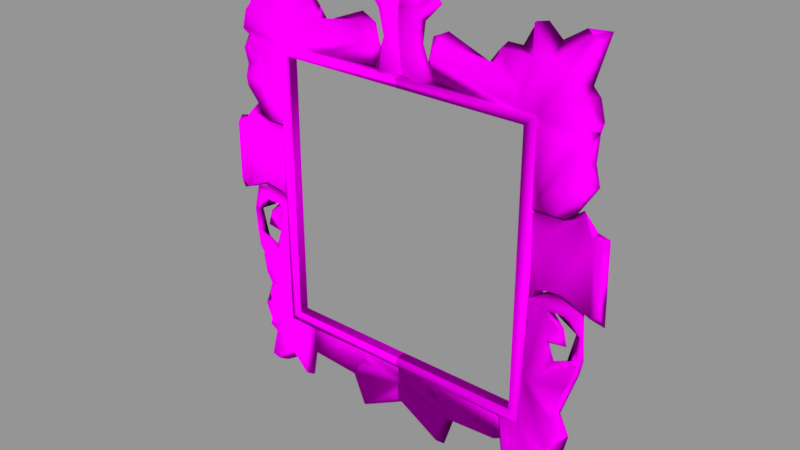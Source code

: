 # Source: OrnateMirrorSquare.blend  (saved by Blender 2.79.0; exported with 4.5.12 LTS)
import bpy
from mathutils import Matrix  # noqa: F401  (used for matrix-valued properties, if any)

bpy.ops.wm.read_factory_settings(use_empty=True)
scene = bpy.context.scene
scene.name = 'Scene'

# ---- collections
col_collection_1 = bpy.data.collections.new('Collection 1'); scene.collection.children.link(col_collection_1)

# ---- images (referenced by path relative to the original .blend; pixels are not part of the script)
import os
ASSET_DIR = os.environ.get("B2B_ASSET_DIR", "")  # directory of the original .blend (textures are referenced by path, not embedded)
HERE = os.path.dirname(os.path.abspath(__file__))  # packed textures are extracted next to this script under _unpacked/

def load_image(name, relpath, width, height, colorspace="sRGB"):
    """Load a texture the original file referenced (path relative to the .blend, or extracted next to this script)."""
    p = next((c for c in (os.path.join(HERE, relpath), os.path.join(ASSET_DIR, relpath)) if relpath and os.path.exists(c)), "")
    if p:
        img = bpy.data.images.load(p, check_existing=True)
        img.name = name
    else:  # same state as the original file: an image datablock whose file is absent (Cycles renders it pink)
        img = bpy.data.images.new(name, width, height)
        img.source = "FILE"
        img.filepath = "//" + (relpath or name)
    img.colorspace_settings.name = colorspace
    return img
img_10305_picture_frame_v1_diffuse_jpg = load_image('10305_picture_frame_V1_Diffuse.jpg', 'OrnateMirror/10305_picture_frame_V1_Diffuse.jpg', 1024, 1024, 'sRGB')
img_normal = load_image('Normal', 'OrnateMirror/Bumplowpoly.png', 1024, 1024, 'Non-Color')

# ---- materials (node trees are filled in below, after node groups)
mat_material = bpy.data.materials.new('Material')
mat_material.alpha_threshold = 0.0
mat_material.roughness = 0.5

# ---- material node trees
mat_material.use_nodes = True; mat_material.node_tree.nodes.clear()
_N = mat_material.node_tree.nodes; _L = mat_material.node_tree.links
n0 = _N.new('ShaderNodeOutputMaterial'); n0.name = 'Material Output'; n0.location = (671, 283)
n1 = _N.new('ShaderNodeTexImage'); n1.name = 'Image Texture.001'; n1.location = (-13, 519)
n1.width = 140
n1.image = img_10305_picture_frame_v1_diffuse_jpg
n2 = _N.new('ShaderNodeBsdfDiffuse'); n2.name = 'Diffuse BSDF'; n2.location = (352, 337)
n3 = _N.new('ShaderNodeTexImage'); n3.name = 'Image Texture'; n3.location = (-255, 225)
n3.width = 140
n3.image = img_normal
n4 = _N.new('ShaderNodeNormalMap'); n4.name = 'Normal Map'; n4.location = (16, 194)
_L.new(n3.outputs[0], n4.inputs[1])
_L.new(n1.outputs[0], n2.inputs[0])
_L.new(n2.outputs[0], n0.inputs[0])
_L.new(n4.outputs[0], n2.inputs[2])
n0.is_active_output = True

# ---- meshes
me_10305_picture_frame_v1_002 = bpy.data.meshes.new('10305_picture_frame_V1.002')
me_10305_picture_frame_v1_002.from_pydata([(0.0, -0.2924, -10.8), (0.0, 0.5169, 10.69), (-10.23, 0.5282, -10.77), (0.0, -0.3293, 10.63), (0.0, -0.3415, 10.23), (-9.756, -0.3382, -10.29), (0.0, -0.2032, -10.08), (0.0, 0.5384, -10.06), (0.0, 0.5371, 9.963), (-9.453, 0.5251, -10.03), (0.0, -0.198, 9.932), (0.0, -0.3297, -10.31), (0.0, 0.5293, -10.79), (-10.24, -0.289, -10.81), (-10.22, 0.5272, 10.66), (-9.452, -0.2055, -10.05), (-9.465, 0.5299, 9.898), (-9.651, -0.2537, 10.07), (-9.445, -0.2076, 9.926), (-10.21, -0.3633, 10.63), (-1.093, -0.1312, 15.28), (-1.186, -0.1008, 13.0), (-1.582, -0.09056, 14.75), (0.0, -0.1033, 14.91), (-2.914, 0.4866, 15.64), (-1.611, -0.1667, 10.46), (-1.032, -0.1861, 16.16), (0.0, -0.08558, 15.01), (-1.658, 0.4992, 14.4), (-1.491, 0.4961, 12.95), (-2.406, 0.4982, 16.31), (-2.22, -0.08224, 15.92), (0.0, -0.05069, 12.6), (-2.468, 0.4801, 10.46), (-1.355, 0.4979, 15.94), (0.0, 0.07911, 11.9), (0.0, 0.3031, 10.42), (-0.9185, 0.3863, 10.48), (-0.9481, 0.5061, 16.77), (0.0, 0.2387, 16.84), (0.0, 0.5197, 13.84), (0.0, 0.5196, 16.46), (0.0, 0.5214, 14.82), (0.0, 0.5068, 10.47), (0.0, 0.5203, 11.39), (0.0, 0.5196, 12.51), (0.0, 0.5191, 16.48), (-11.52, 0.0153, 3.075), (-13.54, -0.1865, 5.098), (-12.13, 0.2142, 4.408), (-14.44, -0.02013, 4.077), (-10.19, 0.1188, 4.343), (-12.56, 0.003062, -0.2475), (-15.2, -0.02684, -0.6613), (-10.12, 0.4613, -1.828), (-15.49, 0.5078, -1.726), (-10.95, -0.04969, -0.5035), (-14.63, 0.1586, -1.265), (-15.11, -0.09187, 3.796), (-10.15, 0.519, 4.557), (-12.4, 0.5151, 4.612), (-13.5, 0.4993, 5.475), (-11.22, 0.5043, -0.702), (-15.33, 0.5067, 4.143), (-14.5, 0.5222, 4.334), (-13.14, 0.4841, -0.8326), (-12.32, -0.009049, -15.5), (-10.21, -0.4455, -13.79), (-9.223, -0.0949, -15.5), (-10.16, -0.06397, -10.88), (-12.52, -0.3601, -11.8), (-12.72, 0.04824, -10.41), (-12.64, -0.3712, -12.28), (-10.29, -0.07454, -7.327), (-11.86, 0.0473, -8.658), (-12.6, -0.2236, -9.506), (-11.13, -0.1657, -7.164), (-12.25, -0.1473, -12.87), (-12.93, -0.06793, -15.27), (-8.857, -0.1983, -11.17), (-11.9, 0.5088, -15.73), (-12.62, 0.5019, -12.82), (-8.197, 0.4672, -11.61), (-7.695, 0.4702, -10.79), (-13.33, 0.504, -12.16), (-13.36, -0.02665, -10.79), (-12.82, 0.1522, -8.901), (-14.03, 0.5191, -5.795), (-13.02, -0.1298, -7.802), (-13.32, 0.1522, -6.875), (-13.88, 0.1989, -5.956), (-13.63, 0.4725, -2.897), (-14.17, 0.1746, -2.915), (-14.01, 0.1369, -4.591), (-13.14, 0.115, -1.764), (-11.39, 0.1575, -1.821), (-10.36, -0.008183, -1.564), (-12.45, 0.1432, -2.825), (-11.73, 0.5125, -4.303), (-13.14, 0.5016, -5.02), (-11.64, 0.2501, -3.975), (-13.04, 0.4287, -4.049), (-14.28, 0.52, -4.587), (-14.03, 0.5092, -1.185), (-13.39, 0.5031, -15.69), (-8.964, 0.5024, -15.84), (-12.94, 0.5147, -9.128), (-10.14, 0.5111, -10.81), (-11.99, 0.5065, -0.4488), (-10.7, 0.4829, -14.97), (-13.67, 0.5216, -10.62), (-12.22, 0.4402, -5.404), (-10.12, 0.4717, -1.331), (-11.8, 0.5432, -1.87), (-12.74, 0.5117, -2.846), (0.0, -0.1758, -13.08), (0.0, -0.1511, -12.34), (0.0, -0.1187, -13.62), (0.0, -0.1449, -13.27), (0.0, 0.05821, -13.83), (0.0, 0.2446, -14.14), (0.0, -0.1061, -12.97), (0.0, 0.005993, -11.99), (0.0, 0.058, -10.99), (0.0, -0.08644, -10.98), (0.0, -0.1239, -11.71), (0.0, 0.4909, -10.81), (-2.899, -0.202, -10.9), (-4.206, -0.1426, -13.33), (-4.486, -0.05466, -11.68), (-0.6224, 0.009183, -12.19), (-8.306, -0.07648, -13.11), (-3.376, 0.009116, -15.79), (-8.92, 0.4708, -13.09), (-8.205, 0.2337, -10.93), (0.0, 0.516, -14.14), (0.0, 0.5896, -14.24), (0.0, 0.5153, -11.48), (-4.947, 0.5088, -12.37), (-3.672, 0.5904, -16.28), (-7.697, 0.5153, -10.83), (0.0, 0.5256, -12.46), (-13.9, -0.06732, 15.52), (-12.16, 0.01446, 13.59), (-13.41, -0.04715, 16.02), (-11.26, -0.3661, 14.24), (-9.85, -0.2934, 14.09), (-10.37, 0.4095, 16.11), (-9.719, -0.08431, 16.0), (-10.18, -0.03936, 10.51), (-13.3, -0.3545, 12.52), (-13.99, -0.03511, 11.02), (-11.95, -0.1693, 9.681), (-12.6, 0.05221, 8.906), (-12.47, -0.2475, 7.372), (-10.21, 0.01826, 4.735), (-13.79, -0.2154, 7.622), (-8.858, -0.08884, 10.82), (-7.202, -0.01056, 10.57), (-13.83, -0.2025, 9.707), (-11.78, 0.1344, 4.672), (-14.33, 0.5092, 16.26), (-12.96, -0.1481, 13.09), (-11.27, 0.5114, 15.19), (-8.512, 0.1438, 11.92), (-13.41, 0.06097, 10.57), (-13.91, 0.1706, 8.4), (-12.79, 0.1557, 6.747), (-14.34, 0.5138, 7.133), (-2.401, 0.487, 10.47), (-2.634, -0.2984, 12.39), (-6.459, 0.4953, 12.9), (-3.238, -0.0682, 13.69), (-3.396, 0.516, 14.1), (-2.277, 0.4763, 13.57), (-7.465, 0.01388, 13.98), (-8.845, 0.1406, 14.03), (-8.71, 0.5004, 14.36), (-7.043, 0.2017, 12.99), (-7.059, 0.5044, 13.74), (-13.99, 0.5028, 8.491), (-13.93, 0.04718, 6.811), (-12.69, 0.5092, 4.546), (-10.14, 0.5146, 4.592), (-12.75, 0.5015, 16.13), (-13.94, 0.5089, 12.43), (-1.858, 0.5121, 11.8), (-7.646, 0.5075, 14.37), (-13.39, 0.5201, 13.0), (-9.511, 0.5119, 15.9), (-14.28, 0.5178, 11.05), (-14.07, 0.5422, 10.39), (-10.13, 0.515, 10.47), (0.0, -0.2032, -10.08), (0.0, 0.5384, -10.06), (0.0, 0.5371, 9.963), (-9.453, 0.5251, -10.03), (0.0, -0.198, 9.932), (-9.452, -0.2055, -10.05), (-9.465, 0.5299, 9.898), (-9.445, -0.2076, 9.926)], [], [(1, 19, 3), (13, 19, 2), (3, 19, 4), (5, 19, 13), (14, 1, 8), (5, 18, 17), (12, 2, 7), (8, 16, 14), (20, 22, 21), (20, 31, 22), (21, 25, 32), (25, 21, 33), (39, 26, 27), (21, 22, 28), (21, 28, 29), (31, 34, 30), (34, 31, 20), (31, 24, 22), (31, 30, 24), (39, 38, 26), (33, 37, 36), (42, 29, 28), (42, 34, 38), (46, 42, 38), (44, 33, 45), (33, 42, 40), (46, 38, 39), (48, 50, 52), (56, 47, 52), (50, 58, 53), (53, 57, 50), (52, 47, 48), (51, 59, 49), (60, 48, 49), (59, 60, 49), (48, 61, 50), (50, 63, 58), (63, 50, 64), (63, 55, 58), (52, 65, 62), (55, 65, 57), (62, 65, 59), (61, 60, 64), (70, 69, 73), (70, 73, 71), (73, 74, 75), (74, 76, 88), (72, 69, 70), (69, 77, 66), (79, 69, 67), (88, 76, 89), (66, 109, 67), (82, 79, 68), (109, 68, 67), (77, 72, 84), (72, 70, 84), (88, 87, 86), (93, 90, 89), (92, 93, 91), (92, 91, 94), (100, 73, 95), (96, 95, 73), (100, 97, 101), (111, 100, 98), (111, 93, 76), (99, 91, 93), (96, 112, 108), (96, 108, 103), (113, 94, 91), (94, 113, 95), (114, 101, 97), (89, 90, 87), (109, 66, 80), (81, 77, 84), (102, 87, 93), (84, 70, 110), (99, 102, 91), (102, 99, 106), (98, 107, 106), (98, 106, 111), (112, 113, 108), (106, 87, 102), (80, 107, 109), (107, 80, 104), (82, 107, 83), (107, 82, 105), (113, 98, 114), (113, 112, 107), (118, 115, 132), (120, 135, 136), (132, 116, 128), (127, 128, 129), (129, 130, 127), (116, 122, 130), (134, 131, 127), (131, 133, 138), (120, 132, 139), (126, 127, 123), (134, 140, 133), (140, 137, 138), (145, 148, 147), (149, 165, 152), (150, 151, 149), (154, 153, 156), (143, 150, 149), (142, 143, 144), (143, 142, 162), (157, 149, 158), (155, 154, 160), (145, 163, 144), (164, 176, 146), (147, 163, 145), (191, 151, 190), (167, 160, 154), (181, 167, 156), (168, 181, 156), (170, 158, 169), (170, 169, 186), (171, 172, 173), (164, 175, 176), (176, 175, 187), (146, 176, 177), (178, 171, 179), (175, 164, 178), (170, 174, 172), (167, 181, 160), (181, 182, 160), (155, 182, 183), (158, 149, 169), (184, 144, 163), (168, 166, 180), (192, 169, 149), (174, 186, 173), (180, 166, 191), (179, 177, 187), (173, 169, 171), (163, 192, 188), (192, 191, 190), (171, 192, 179), (185, 192, 190), (168, 180, 192), (183, 168, 192), (182, 168, 183), (192, 163, 189), (177, 192, 189), (192, 177, 179), (0, 11, 5, 13), (2, 19, 14), (4, 19, 17), (4, 17, 18, 10), (16, 2, 14), (11, 6, 15), (81, 104, 78, 77), (2, 16, 9), (7, 2, 9), (15, 5, 11), (14, 19, 1), (15, 18, 5), (17, 19, 5), (20, 21, 32), (23, 20, 32), (27, 26, 20), (23, 27, 20), (22, 24, 28), (33, 21, 29), (2, 12, 0, 13), (34, 20, 26), (32, 25, 35), (35, 25, 36), (25, 33, 36), (26, 38, 34), (29, 42, 33), (42, 24, 30), (42, 46, 41), (33, 44, 43), (45, 33, 40), (42, 28, 24), (34, 42, 30), (37, 33, 43), (47, 51, 49), (47, 49, 48), (56, 51, 47), (56, 54, 51), (52, 50, 57), (48, 60, 61), (54, 59, 51), (54, 56, 62), (65, 52, 57), (52, 62, 56), (57, 53, 55), (58, 55, 53), (60, 59, 64), (63, 64, 55), (59, 54, 62), (59, 55, 64), (55, 59, 65), (50, 61, 64), (69, 66, 67), (85, 70, 71), (76, 74, 73), (69, 72, 77), (66, 77, 78), (79, 67, 68), (75, 71, 73), (100, 76, 73), (84, 110, 106, 107), (82, 83, 79), (82, 68, 105), (110, 70, 85), (85, 71, 110), (69, 112, 73), (71, 75, 110), (75, 74, 86), (88, 86, 74), (87, 88, 89), (104, 66, 78), (66, 104, 80), (107, 69, 83), (86, 110, 75), (110, 86, 106), (79, 83, 69), (111, 76, 100), (93, 89, 76), (112, 96, 73), (94, 95, 96), (100, 95, 97), (93, 111, 99), (103, 94, 96), (97, 95, 113), (100, 101, 98), (103, 92, 94), (103, 102, 92), (102, 93, 92), (93, 87, 90), (68, 109, 105), (106, 86, 87), (113, 114, 97), (69, 107, 112), (91, 103, 113), (114, 98, 101), (102, 103, 91), (108, 113, 103), (99, 111, 106), (81, 107, 104), (105, 109, 107), (107, 81, 84), (170, 172, 178, 164), (107, 98, 113), (117, 118, 132), (132, 119, 117), (119, 132, 120), (116, 121, 122), (131, 128, 127), (132, 115, 116), (128, 116, 130), (129, 128, 130), (125, 130, 122), (125, 127, 130), (123, 125, 124), (127, 125, 123), (128, 131, 138), (132, 138, 139), (128, 138, 132), (140, 134, 127), (126, 140, 127), (133, 131, 134), (135, 120, 139), (140, 126, 137), (135, 138, 141), (138, 135, 139), (133, 140, 138), (138, 137, 141), (143, 145, 144), (145, 143, 149), (149, 157, 145), (148, 145, 146), (149, 151, 165), (153, 155, 152), (152, 159, 153), (155, 153, 154), (143, 162, 150), (146, 145, 157), (159, 152, 165), (152, 155, 149), (142, 144, 161), (188, 162, 142), (142, 161, 188), (157, 164, 146), (148, 146, 189), (150, 162, 188), (190, 150, 185), (190, 151, 150), (191, 165, 151), (165, 191, 159), (166, 153, 159), (166, 156, 153), (167, 154, 156), (168, 156, 166), (158, 170, 157), (172, 174, 173), (187, 175, 179), (172, 171, 178), (157, 170, 164), (175, 178, 179), (155, 160, 182), (148, 189, 147), (188, 185, 150), (155, 183, 149), (177, 176, 187), (177, 189, 146), (170, 186, 174), (182, 181, 168), (192, 149, 183), (184, 161, 144), (191, 166, 159), (173, 186, 169), (147, 189, 163), (163, 161, 184), (171, 169, 192), (185, 188, 192), (192, 180, 191), (161, 163, 188), (198, 196, 200), (196, 198, 193, 194), (197, 200, 199), (195, 197, 199), (199, 200, 196)])
me_10305_picture_frame_v1_002.polygons.foreach_set('use_smooth', [True] * 327)
_k = set([(120, 139), (144, 163), (166, 191)])
me_10305_picture_frame_v1_002.attributes.new('sharp_edge', 'BOOLEAN', 'EDGE').data.foreach_set('value', [ (min(e.vertices), max(e.vertices)) in _k for e in me_10305_picture_frame_v1_002.edges])
_uv = me_10305_picture_frame_v1_002.uv_layers.new(name='UVMap')
_uv.uv.foreach_set('vector', [0.9859, 0.8398, 0.97, 0.9743, 0.9705, 0.8402, 0.5732, 0.9753, 0.97, 0.9743, 0.5586, 0.9897, 0.9705, 0.8402, 0.97, 0.9743, 0.9573, 0.8413, 0.7195, 0.9609, 0.97, 0.9743, 0.5732, 0.9753, 0.02019, 0.1654, 0.01986, 0.0897, 0.03662, 0.0897, 0.5553, 0.6716, 0.9629, 0.6613, 0.9835, 0.672, 0.2456, 0.0897, 0.2453, 0.1653, 0.2288, 0.0897, 0.03662, 0.0897, 0.03726, 0.1533, 0.02019, 0.1654, 0.8693, 0.5528, 0.835, 0.5883, 0.7601, 0.5861, 0.8693, 0.5528, 0.8864, 0.5987, 0.835, 0.5883, 0.7601, 0.5861, 0.6796, 0.6055, 0.7356, 0.5609, 0.6796, 0.6055, 0.7601, 0.5861, 0.6707, 0.6324, 0.9218, 0.522, 0.8973, 0.5373, 0.857, 0.5346, 0.7601, 0.5861, 0.835, 0.5883, 0.8215, 0.6108, 0.7601, 0.5861, 0.8215, 0.6108, 0.7637, 0.6125, 0.8864, 0.5987, 0.9061, 0.563, 0.9068, 0.606, 0.9061, 0.563, 0.8864, 0.5987, 0.8693, 0.5528, 0.8864, 0.5987, 0.8839, 0.6273, 0.835, 0.5883, 0.8864, 0.5987, 0.9068, 0.606, 0.8839, 0.6273, 0.9218, 0.522, 0.927, 0.535, 0.8973, 0.5373, 0.6707, 0.6324, 0.6603, 0.5901, 0.6602, 0.5774, 0.3542, 0.1499, 0.3772, 0.09032, 0.3841, 0.1333, 0.3542, 0.1499, 0.37, 0.1891, 0.3562, 0.2084, 0.3513, 0.2001, 0.3542, 0.1499, 0.3562, 0.2084, 0.3492, 0.0442, 0.39, 0.02656, 0.3587, 0.04481, 0.39, 0.02656, 0.3542, 0.1499, 0.3534, 0.1172, 0.3513, 0.2001, 0.3562, 0.2084, 0.3482, 0.2129, 0.5205, 0.3406, 0.4984, 0.3738, 0.3668, 0.3157, 0.3674, 0.2739, 0.4598, 0.2951, 0.3668, 0.3157, 0.4984, 0.3738, 0.4855, 0.3948, 0.3646, 0.3988, 0.3646, 0.3988, 0.3484, 0.3833, 0.4984, 0.3738, 0.3668, 0.3157, 0.4598, 0.2951, 0.5205, 0.3406, 0.489, 0.2508, 0.4976, 0.2442, 0.5035, 0.3002, 0.5204, 0.3042, 0.5205, 0.3406, 0.5035, 0.3002, 0.4976, 0.2442, 0.5204, 0.3042, 0.5035, 0.3002, 0.5205, 0.3406, 0.5302, 0.3636, 0.4984, 0.3738, 0.4984, 0.3738, 0.4984, 0.4047, 0.4855, 0.3948, 0.4984, 0.4047, 0.4984, 0.3738, 0.5147, 0.3839, 0.4984, 0.4047, 0.3332, 0.4013, 0.4855, 0.3948, 0.3668, 0.3157, 0.3457, 0.3371, 0.3514, 0.2793, 0.3332, 0.4013, 0.3457, 0.3371, 0.3484, 0.3833, 0.08663, 0.9575, 0.0903, 0.9086, 0.2063, 0.9872, 0.2333, 0.9071, 0.2224, 0.9363, 0.2101, 0.8856, 0.7448, 0.1176, 0.7498, 0.04967, 0.8334, 0.06137, 0.7448, 0.1176, 0.8334, 0.06137, 0.7712, 0.1152, 0.8334, 0.06137, 0.813, 0.09399, 0.7886, 0.1101, 0.813, 0.09399, 0.8478, 0.07408, 0.8305, 0.1159, 0.7304, 0.1207, 0.7498, 0.04967, 0.7448, 0.1176, 0.7498, 0.04967, 0.7132, 0.1236, 0.6622, 0.1213, 0.7198, 0.03652, 0.7498, 0.04967, 0.6844, 0.07274, 0.8305, 0.1159, 0.8478, 0.07408, 0.8505, 0.1246, 0.6622, 0.1213, 0.6562, 0.09301, 0.6844, 0.07274, 0.7067, 0.02269, 0.7198, 0.03652, 0.654, 0.06423, 0.6562, 0.09301, 0.654, 0.06423, 0.6844, 0.07274, 0.7132, 0.1236, 0.7304, 0.1207, 0.7336, 0.1388, 0.7304, 0.1207, 0.7448, 0.1176, 0.7336, 0.1388, 0.8305, 0.1159, 0.8757, 0.1394, 0.8052, 0.1161, 0.8998, 0.1355, 0.8733, 0.1339, 0.8505, 0.1246, 0.9344, 0.1337, 0.8998, 0.1355, 0.93, 0.1184, 0.9344, 0.1337, 0.93, 0.1184, 0.9528, 0.1084, 0.9065, 0.0779, 0.8334, 0.06137, 0.9456, 0.0764, 0.9483, 0.0578, 0.9456, 0.0764, 0.8334, 0.06137, 0.9065, 0.0779, 0.9277, 0.08334, 0.9175, 0.08541, 0.8838, 0.09723, 0.9065, 0.0779, 0.9023, 0.0844, 0.8838, 0.09723, 0.8998, 0.1355, 0.8478, 0.07408, 0.8946, 0.1123, 0.93, 0.1184, 0.8998, 0.1355, 0.9483, 0.0578, 0.9628, 0.04132, 0.9821, 0.08185, 0.9483, 0.0578, 0.9821, 0.08185, 0.9645, 0.124, 0.9447, 0.08277, 0.9528, 0.1084, 0.93, 0.1184, 0.9528, 0.1084, 0.9447, 0.08277, 0.9456, 0.0764, 0.9264, 0.08747, 0.9175, 0.08541, 0.9277, 0.08334, 0.8505, 0.1246, 0.8733, 0.1339, 0.8757, 0.1394, 0.6562, 0.09301, 0.6622, 0.1213, 0.6533, 0.1171, 0.7173, 0.1355, 0.7132, 0.1236, 0.7336, 0.1388, 0.9019, 0.1422, 0.8757, 0.1394, 0.8998, 0.1355, 0.1003, 0.19, 0.1128, 0.1911, 0.1271, 0.1904, 0.2255, 0.218, 0.233, 0.1979, 0.2551, 0.2138, 0.233, 0.1979, 0.2255, 0.218, 0.1504, 0.2041, 0.2307, 0.2462, 0.1137, 0.2582, 0.1504, 0.2041, 0.2307, 0.2462, 0.1504, 0.2041, 0.217, 0.231, 0.2808, 0.2744, 0.2673, 0.2462, 0.2939, 0.2446, 0.1504, 0.2041, 0.2121, 0.1995, 0.233, 0.1979, 0.03166, 0.2074, 0.1137, 0.2582, 0.03713, 0.23, 0.1137, 0.2582, 0.03166, 0.2074, 0.03496, 0.1905, 0.08223, 0.2821, 0.1137, 0.2582, 0.09508, 0.2932, 0.1137, 0.2582, 0.08223, 0.2821, 0.02999, 0.2578, 0.2673, 0.2462, 0.2307, 0.2462, 0.2485, 0.2426, 0.2673, 0.2462, 0.2808, 0.2744, 0.1137, 0.2582, 0.7895, 0.7867, 0.7879, 0.7937, 0.7667, 0.7628, 0.7891, 0.7514, 0.7852, 0.7449, 0.7895, 0.7443, 0.7667, 0.7628, 0.7883, 0.8207, 0.7213, 0.8409, 0.731, 0.9162, 0.7213, 0.8409, 0.7324, 0.8764, 0.7324, 0.8764, 0.7626, 0.8716, 0.731, 0.9162, 0.7883, 0.8207, 0.7871, 0.8812, 0.7626, 0.8716, 0.6725, 0.9255, 0.6654, 0.8806, 0.731, 0.9162, 0.6654, 0.8806, 0.6528, 0.8864, 0.6911, 0.8294, 0.7891, 0.7514, 0.7667, 0.7628, 0.7597, 0.7471, 0.79, 0.9363, 0.731, 0.9162, 0.7877, 0.9222, 0.0241, 0.4291, 0.03129, 0.4266, 0.01696, 0.4609, 0.03129, 0.4266, 0.1191, 0.4341, 0.07558, 0.5225, 0.462, 0.6156, 0.4933, 0.6161, 0.4926, 0.6061, 0.4165, 0.7023, 0.3663, 0.6418, 0.3709, 0.6745, 0.395, 0.6161, 0.3661, 0.6264, 0.4165, 0.7023, 0.3303, 0.7025, 0.3483, 0.6819, 0.319, 0.6827, 0.4299, 0.61, 0.395, 0.6161, 0.4165, 0.7023, 0.4344, 0.5677, 0.4299, 0.61, 0.4462, 0.5667, 0.4299, 0.61, 0.4344, 0.5677, 0.4058, 0.6043, 0.4562, 0.6984, 0.4165, 0.7023, 0.4679, 0.73, 0.3292, 0.756, 0.3303, 0.7025, 0.3086, 0.7428, 0.462, 0.6156, 0.4741, 0.5958, 0.4462, 0.5667, 0.471, 0.6903, 0.4934, 0.6563, 0.477, 0.6379, 0.4926, 0.6061, 0.4741, 0.5958, 0.462, 0.6156, 0.3546, 0.6343, 0.3661, 0.6264, 0.356, 0.6246, 0.316, 0.708, 0.3086, 0.7428, 0.3303, 0.7025, 0.3052, 0.6911, 0.316, 0.708, 0.319, 0.6827, 0.2997, 0.6782, 0.3052, 0.6911, 0.319, 0.6827, 0.5126, 0.747, 0.4679, 0.73, 0.4698, 0.7479, 0.5126, 0.747, 0.4698, 0.7479, 0.5121, 0.7648, 0.5243, 0.7078, 0.5351, 0.731, 0.5469, 0.7298, 0.471, 0.6903, 0.5108, 0.6738, 0.4934, 0.6563, 0.4934, 0.6563, 0.5108, 0.6738, 0.516, 0.664, 0.477, 0.6379, 0.4934, 0.6563, 0.5022, 0.6497, 0.5129, 0.6976, 0.5243, 0.7078, 0.5184, 0.6934, 0.5108, 0.6738, 0.471, 0.6903, 0.5129, 0.6976, 0.5126, 0.747, 0.536, 0.7492, 0.5351, 0.731, 0.316, 0.708, 0.3052, 0.6911, 0.3086, 0.7428, 0.3052, 0.6911, 0.2961, 0.737, 0.3086, 0.7428, 0.3292, 0.756, 0.2961, 0.737, 0.3296, 0.7656, 0.4679, 0.73, 0.4165, 0.7023, 0.4698, 0.7479, 0.4588, 0.5695, 0.4462, 0.5667, 0.4741, 0.5958, 0.2997, 0.6782, 0.3259, 0.6675, 0.3204, 0.6605, 0.4161, 0.7137, 0.4698, 0.7479, 0.4165, 0.7023, 0.02361, 0.8438, 0.04003, 0.8479, 0.01463, 0.8317, 0.159, 0.765, 0.1525, 0.7532, 0.1365, 0.7389, 0.02429, 0.795, 0.03006, 0.769, 0.02364, 0.7831, 0.01463, 0.8317, 0.05538, 0.8435, 0.02847, 0.8153, 0.04209, 0.726, 0.09219, 0.7923, 0.09523, 0.7171, 0.09219, 0.7923, 0.1365, 0.7389, 0.1273, 0.7287, 0.02847, 0.8153, 0.09219, 0.7923, 0.02429, 0.795, 0.1085, 0.719, 0.09219, 0.7923, 0.1273, 0.7287, 0.1739, 0.7771, 0.159, 0.765, 0.09219, 0.7923, 0.158, 0.8413, 0.1739, 0.7771, 0.09219, 0.7923, 0.1772, 0.8179, 0.1739, 0.7771, 0.158, 0.8413, 0.09219, 0.7923, 0.04209, 0.726, 0.02279, 0.7447, 0.03006, 0.769, 0.09219, 0.7923, 0.02279, 0.7447, 0.09219, 0.7923, 0.03006, 0.769, 0.02429, 0.795, 0.5734, 0.8404, 0.5892, 0.841, 0.7195, 0.9609, 0.5732, 0.9753, 0.5586, 0.9897, 0.97, 0.9743, 0.9862, 0.99, 0.9573, 0.8413, 0.97, 0.9743, 0.9534, 0.9589, 0.9849, 0.6204, 0.9835, 0.672, 0.9629, 0.6613, 0.9637, 0.5266, 0.03726, 0.1533, 0.2453, 0.1653, 0.02019, 0.1654, 0.5541, 0.5283, 0.5734, 0.5273, 0.5749, 0.6609, 0.7173, 0.1355, 0.6597, 0.1408, 0.669, 0.1333, 0.7132, 0.1236, 0.2453, 0.1653, 0.03726, 0.1533, 0.2283, 0.1532, 0.2288, 0.0897, 0.2453, 0.1653, 0.2283, 0.1532, 0.5749, 0.6609, 0.5553, 0.6716, 0.5541, 0.5283, 0.9862, 0.99, 0.97, 0.9743, 0.9859, 0.8398, 0.5749, 0.6609, 0.9629, 0.6613, 0.5553, 0.6716, 0.9534, 0.9589, 0.97, 0.9743, 0.7195, 0.9609, 0.8693, 0.5528, 0.7601, 0.5861, 0.7356, 0.5609, 0.8508, 0.532, 0.8693, 0.5528, 0.7356, 0.5609, 0.857, 0.5346, 0.8973, 0.5373, 0.8693, 0.5528, 0.8508, 0.532, 0.857, 0.5346, 0.8693, 0.5528, 0.835, 0.5883, 0.8839, 0.6273, 0.8215, 0.6108, 0.6707, 0.6324, 0.7601, 0.5861, 0.7637, 0.6125, 0.5586, 0.9897, 0.5579, 0.8406, 0.5734, 0.8404, 0.5732, 0.9753, 0.9061, 0.563, 0.8693, 0.5528, 0.8973, 0.5373, 0.7356, 0.5609, 0.6796, 0.6055, 0.7094, 0.5652, 0.7094, 0.5652, 0.6796, 0.6055, 0.6602, 0.5774, 0.6796, 0.6055, 0.6707, 0.6324, 0.6602, 0.5774, 0.8973, 0.5373, 0.927, 0.535, 0.9061, 0.563, 0.3772, 0.09032, 0.3542, 0.1499, 0.39, 0.02656, 0.3542, 0.1499, 0.4117, 0.1705, 0.3994, 0.1863, 0.3542, 0.1499, 0.3513, 0.2001, 0.3466, 0.1993, 0.39, 0.02656, 0.3492, 0.0442, 0.351, 0.01924, 0.3587, 0.04481, 0.39, 0.02656, 0.3534, 0.1172, 0.3542, 0.1499, 0.3841, 0.1333, 0.4117, 0.1705, 0.37, 0.1891, 0.3542, 0.1499, 0.3994, 0.1863, 0.3607, 0.0196, 0.39, 0.02656, 0.351, 0.01924, 0.4598, 0.2951, 0.489, 0.2508, 0.5035, 0.3002, 0.4598, 0.2951, 0.5035, 0.3002, 0.5205, 0.3406, 0.3674, 0.2739, 0.489, 0.2508, 0.4598, 0.2951, 0.3674, 0.2739, 0.3438, 0.2415, 0.489, 0.2508, 0.3668, 0.3157, 0.4984, 0.3738, 0.3484, 0.3833, 0.5205, 0.3406, 0.5204, 0.3042, 0.5377, 0.3417, 0.3438, 0.2415, 0.4976, 0.2442, 0.489, 0.2508, 0.3438, 0.2415, 0.3674, 0.2739, 0.3514, 0.2793, 0.3457, 0.3371, 0.3668, 0.3157, 0.3484, 0.3833, 0.3668, 0.3157, 0.3514, 0.2793, 0.3674, 0.2739, 0.3484, 0.3833, 0.3646, 0.3988, 0.3332, 0.4013, 0.4855, 0.3948, 0.3332, 0.4013, 0.3646, 0.3988, 0.2224, 0.9363, 0.2063, 0.9872, 0.2101, 0.8856, 0.1993, 0.8711, 0.2101, 0.8856, 0.08553, 0.8621, 0.2063, 0.9872, 0.07237, 0.9823, 0.08663, 0.9575, 0.2063, 0.9872, 0.08553, 0.8621, 0.2101, 0.8856, 0.08553, 0.8621, 0.2063, 0.9872, 0.0903, 0.9086, 0.2162, 0.8902, 0.2333, 0.9071, 0.2101, 0.8856, 0.7498, 0.04967, 0.6622, 0.1213, 0.6844, 0.07274, 0.7589, 0.1286, 0.7448, 0.1176, 0.7712, 0.1152, 0.8478, 0.07408, 0.813, 0.09399, 0.8334, 0.06137, 0.7498, 0.04967, 0.7304, 0.1207, 0.7132, 0.1236, 0.6622, 0.1213, 0.7132, 0.1236, 0.669, 0.1333, 0.7198, 0.03652, 0.6844, 0.07274, 0.654, 0.06423, 0.7886, 0.1101, 0.7712, 0.1152, 0.8334, 0.06137, 0.9065, 0.0779, 0.8478, 0.07408, 0.8334, 0.06137, 0.1003, 0.19, 0.1271, 0.1904, 0.1504, 0.2041, 0.1137, 0.2582, 0.7067, 0.02269, 0.7156, 0.01607, 0.7198, 0.03652, 0.7067, 0.02269, 0.654, 0.06423, 0.6471, 0.06115, 0.7652, 0.1368, 0.7448, 0.1176, 0.7589, 0.1286, 0.7589, 0.1286, 0.7712, 0.1152, 0.7652, 0.1368, 0.7498, 0.04967, 0.9628, 0.04132, 0.8334, 0.06137, 0.7712, 0.1152, 0.7886, 0.1101, 0.7652, 0.1368, 0.7886, 0.1101, 0.813, 0.09399, 0.8052, 0.1161, 0.8305, 0.1159, 0.8052, 0.1161, 0.813, 0.09399, 0.8757, 0.1394, 0.8305, 0.1159, 0.8505, 0.1246, 0.6597, 0.1408, 0.6622, 0.1213, 0.669, 0.1333, 0.6622, 0.1213, 0.6597, 0.1408, 0.6533, 0.1171, 0.7476, 0.03195, 0.7498, 0.04967, 0.7156, 0.01607, 0.8052, 0.1161, 0.7652, 0.1368, 0.7886, 0.1101, 0.7652, 0.1368, 0.8052, 0.1161, 0.7978, 0.127, 0.7198, 0.03652, 0.7156, 0.01607, 0.7498, 0.04967, 0.8838, 0.09723, 0.8478, 0.07408, 0.9065, 0.0779, 0.8998, 0.1355, 0.8505, 0.1246, 0.8478, 0.07408, 0.9628, 0.04132, 0.9483, 0.0578, 0.8334, 0.06137, 0.9528, 0.1084, 0.9456, 0.0764, 0.9483, 0.0578, 0.9065, 0.0779, 0.9456, 0.0764, 0.9277, 0.08334, 0.8998, 0.1355, 0.8838, 0.09723, 0.8946, 0.1123, 0.9645, 0.124, 0.9528, 0.1084, 0.9483, 0.0578, 0.9277, 0.08334, 0.9456, 0.0764, 0.9447, 0.08277, 0.9065, 0.0779, 0.9175, 0.08541, 0.9023, 0.0844, 0.9645, 0.124, 0.9344, 0.1337, 0.9528, 0.1084, 0.9645, 0.124, 0.9019, 0.1422, 0.9344, 0.1337, 0.9019, 0.1422, 0.8998, 0.1355, 0.9344, 0.1337, 0.8998, 0.1355, 0.8757, 0.1394, 0.8733, 0.1339, 0.654, 0.06423, 0.6562, 0.09301, 0.6471, 0.06115, 0.7978, 0.127, 0.8052, 0.1161, 0.8757, 0.1394, 0.9447, 0.08277, 0.9264, 0.08747, 0.9277, 0.08334, 0.1513, 0.2588, 0.1137, 0.2582, 0.2808, 0.2744, 0.2551, 0.2138, 0.2801, 0.2122, 0.2673, 0.2462, 0.2485, 0.2426, 0.2307, 0.2462, 0.2391, 0.2462, 0.233, 0.1979, 0.2801, 0.2122, 0.2551, 0.2138, 0.2939, 0.2446, 0.2673, 0.2462, 0.2801, 0.2122, 0.2255, 0.218, 0.217, 0.231, 0.1504, 0.2041, 0.08337, 0.1965, 0.1137, 0.2582, 0.03496, 0.1905, 0.02999, 0.2578, 0.03713, 0.23, 0.1137, 0.2582, 0.1137, 0.2582, 0.08337, 0.1965, 0.1003, 0.19, 0.5126, 0.747, 0.5351, 0.731, 0.5129, 0.6976, 0.471, 0.6903, 0.1137, 0.2582, 0.2307, 0.2462, 0.2673, 0.2462, 0.7889, 0.7739, 0.7895, 0.7867, 0.7667, 0.7628, 0.7667, 0.7628, 0.7891, 0.7655, 0.7889, 0.7739, 0.7891, 0.7655, 0.7667, 0.7628, 0.7891, 0.7514, 0.7883, 0.8207, 0.7886, 0.8501, 0.7871, 0.8812, 0.6654, 0.8806, 0.7213, 0.8409, 0.731, 0.9162, 0.7667, 0.7628, 0.7879, 0.7937, 0.7883, 0.8207, 0.7213, 0.8409, 0.7883, 0.8207, 0.7626, 0.8716, 0.7324, 0.8764, 0.7213, 0.8409, 0.7626, 0.8716, 0.7871, 0.8914, 0.7626, 0.8716, 0.7871, 0.8812, 0.7871, 0.8914, 0.731, 0.9162, 0.7626, 0.8716, 0.7877, 0.9222, 0.7871, 0.8914, 0.7878, 0.9027, 0.731, 0.9162, 0.7871, 0.8914, 0.7877, 0.9222, 0.7213, 0.8409, 0.6654, 0.8806, 0.6911, 0.8294, 0.7667, 0.7628, 0.7318, 0.7944, 0.7597, 0.7471, 0.7213, 0.8409, 0.7318, 0.7944, 0.7667, 0.7628, 0.6757, 0.935, 0.6725, 0.9255, 0.731, 0.9162, 0.79, 0.9363, 0.6757, 0.935, 0.731, 0.9162, 0.6528, 0.8864, 0.6654, 0.8806, 0.6725, 0.9255, 0.1185, 0.5632, 0.1116, 0.5669, 0.09925, 0.5657, 0.03129, 0.4266, 0.1211, 0.4281, 0.1191, 0.4341, 0.1185, 0.5632, 0.07558, 0.5225, 0.1218, 0.5176, 0.07558, 0.5225, 0.1185, 0.5632, 0.09925, 0.5657, 0.01696, 0.4609, 0.03129, 0.4266, 0.07558, 0.5225, 0.07558, 0.5225, 0.1191, 0.4341, 0.1218, 0.5176, 0.4299, 0.61, 0.462, 0.6156, 0.4462, 0.5667, 0.462, 0.6156, 0.4299, 0.61, 0.4165, 0.7023, 0.4165, 0.7023, 0.4562, 0.6984, 0.462, 0.6156, 0.4933, 0.6161, 0.462, 0.6156, 0.477, 0.6379, 0.4165, 0.7023, 0.3661, 0.6264, 0.3663, 0.6418, 0.3483, 0.6819, 0.3292, 0.756, 0.3709, 0.6745, 0.3709, 0.6745, 0.3489, 0.6531, 0.3483, 0.6819, 0.3292, 0.756, 0.3483, 0.6819, 0.3303, 0.7025, 0.4299, 0.61, 0.4058, 0.6043, 0.395, 0.6161, 0.477, 0.6379, 0.462, 0.6156, 0.4562, 0.6984, 0.3489, 0.6531, 0.3709, 0.6745, 0.3663, 0.6418, 0.3709, 0.6745, 0.3292, 0.756, 0.4165, 0.7023, 0.4344, 0.5677, 0.4462, 0.5667, 0.4391, 0.5529, 0.3971, 0.5963, 0.4058, 0.6043, 0.4344, 0.5677, 0.4344, 0.5677, 0.4391, 0.5529, 0.3971, 0.5963, 0.4562, 0.6984, 0.471, 0.6903, 0.477, 0.6379, 0.4933, 0.6161, 0.477, 0.6379, 0.5006, 0.6166, 0.395, 0.6161, 0.4058, 0.6043, 0.3971, 0.5963, 0.363, 0.6173, 0.395, 0.6161, 0.3818, 0.6035, 0.363, 0.6173, 0.3661, 0.6264, 0.395, 0.6161, 0.3546, 0.6343, 0.3663, 0.6418, 0.3661, 0.6264, 0.3663, 0.6418, 0.3463, 0.6386, 0.3489, 0.6531, 0.3259, 0.6675, 0.3483, 0.6819, 0.3489, 0.6531, 0.3259, 0.6675, 0.319, 0.6827, 0.3483, 0.6819, 0.316, 0.708, 0.3303, 0.7025, 0.319, 0.6827, 0.2997, 0.6782, 0.319, 0.6827, 0.3259, 0.6675, 0.4679, 0.73, 0.5126, 0.747, 0.4562, 0.6984, 0.5351, 0.731, 0.536, 0.7492, 0.5469, 0.7298, 0.516, 0.664, 0.5108, 0.6738, 0.521, 0.6789, 0.5351, 0.731, 0.5243, 0.7078, 0.5129, 0.6976, 0.4562, 0.6984, 0.5126, 0.747, 0.471, 0.6903, 0.5108, 0.6738, 0.5129, 0.6976, 0.521, 0.6789, 0.3292, 0.756, 0.3086, 0.7428, 0.2961, 0.737, 0.4933, 0.6161, 0.5006, 0.6166, 0.4926, 0.6061, 0.3971, 0.5963, 0.3818, 0.6035, 0.395, 0.6161, 0.3292, 0.756, 0.3296, 0.7656, 0.4165, 0.7023, 0.5022, 0.6497, 0.4934, 0.6563, 0.516, 0.664, 0.5022, 0.6497, 0.5006, 0.6166, 0.477, 0.6379, 0.5126, 0.747, 0.5121, 0.7648, 0.536, 0.7492, 0.2961, 0.737, 0.3052, 0.6911, 0.2997, 0.6782, 0.09219, 0.7923, 0.1119, 0.8032, 0.158, 0.8413, 0.04771, 0.7015, 0.05696, 0.6874, 0.05143, 0.6901, 0.1365, 0.7389, 0.1525, 0.7532, 0.1503, 0.7497, 0.01463, 0.8317, 0.04003, 0.8479, 0.05538, 0.8435, 0.02634, 0.7359, 0.02279, 0.7447, 0.04209, 0.726, 0.04209, 0.726, 0.05696, 0.6874, 0.04771, 0.7015, 0.02847, 0.8153, 0.05538, 0.8435, 0.09219, 0.7923, 0.1085, 0.719, 0.09523, 0.7171, 0.09219, 0.7923, 0.09219, 0.7923, 0.159, 0.765, 0.1365, 0.7389, 0.05696, 0.6874, 0.04209, 0.726, 0.09523, 0.7171, 0.5749, 0.6609, 0.5873, 0.6485, 0.9629, 0.6613, 0.5873, 0.6485, 0.5749, 0.6609, 0.5734, 0.5273, 0.5856, 0.5271, 0.9637, 0.5266, 0.9629, 0.6613, 0.9497, 0.6481, 0.9505, 0.527, 0.9637, 0.5266, 0.9497, 0.6481, 0.9497, 0.6481, 0.9629, 0.6613, 0.5873, 0.6485])
me_10305_picture_frame_v1_002.materials.append(mat_material)
me_10305_picture_frame_v1_002.use_remesh_preserve_volume = False
me_10305_picture_frame_v1_002.use_remesh_preserve_attributes = False
me_10305_picture_frame_v1_002.use_mirror_vertex_groups = False
me_10305_picture_frame_v1_002.update()
me_10305_picture_frame_v1_002.normals_split_custom_set([tuple(v) for v in zip(*[iter([-0.0001313, 0.6707, 0.7417, -0.5597, -0.6199, 0.5499, 0.002426, -0.7212, 0.6927, -0.5876, -0.5479, -0.5955, -0.5597, -0.6199, 0.5499, -0.5796, 0.5876, -0.5646, 0.002426, -0.7212, 0.6927, -0.5597, -0.6199, 0.5499, -0.001009, -0.9821, -0.1886, 0.02485, -0.9994, 0.02292, -0.5597, -0.6199, 0.5499, -0.5876, -0.5479, -0.5955, -0.5785, 0.5675, 0.5859, -0.0001313, 0.6707, 0.7417, -0.0001835, 0.9996, 0.02688, 0.02485, -0.9994, 0.02292, 0.1062, -0.9705, -0.2163, 0.1055, -0.9877, -0.1154, 2.04e-05, 0.713, -0.7011, -0.5796, 0.5876, -0.5646, -0.0003639, 0.9999, -0.01223, -0.0001835, 0.9996, 0.02688, -0.005361, 1.0, 0.0001879, -0.5785, 0.5675, 0.5859, -0.06769, -0.9939, 0.08656, -0.4374, -0.8668, -0.2393, -0.4485, -0.8931, 0.03553, -0.06769, -0.9939, 0.08656, -0.2268, -0.8734, 0.4309, -0.4374, -0.8668, -0.2393, -0.4485, -0.8931, 0.03553, -0.2108, -0.7779, -0.592, 0.08438, -0.9958, -0.03666, -0.2108, -0.7779, -0.592, -0.4485, -0.8931, 0.03553, -0.8569, 0.2542, -0.4484, 0.202, -0.212, 0.9562, -0.4486, -0.8284, 0.3353, 0.109, -0.9869, 0.119, -0.4485, -0.8931, 0.03553, -0.4374, -0.8668, -0.2393, -0.6979, 0.6547, -0.2903, -0.4485, -0.8931, 0.03553, -0.6979, 0.6547, -0.2903, -0.7945, 0.5937, 0.1277, -0.2268, -0.8734, 0.4309, -0.322, 0.7287, 0.6044, -0.2892, 0.3524, 0.8901, -0.322, 0.7287, 0.6044, -0.2268, -0.8734, 0.4309, -0.06769, -0.9939, 0.08656, -0.2268, -0.8734, 0.4309, -0.9648, 0.251, -0.07904, -0.4374, -0.8668, -0.2393, -0.2268, -0.8734, 0.4309, -0.2892, 0.3524, 0.8901, -0.9648, 0.251, -0.07904, 0.202, -0.212, 0.9562, -0.4639, 0.4034, 0.7887, -0.4486, -0.8284, 0.3353, -0.8569, 0.2542, -0.4484, 0.02998, 0.473, -0.8805, 0.2612, -0.8886, -0.3772, -0.01344, 0.9999, -0.0005085, -0.7945, 0.5937, 0.1277, -0.6979, 0.6547, -0.2903, -0.01344, 0.9999, -0.0005085, -0.322, 0.7287, 0.6044, -0.4639, 0.4034, 0.7887, 0.05844, 0.9615, 0.2686, -0.01344, 0.9999, -0.0005085, -0.4639, 0.4034, 0.7887, -0.01429, 0.9999, -0.00527, -0.8569, 0.2542, -0.4484, -0.01611, 0.9999, 0.0001113, -0.8569, 0.2542, -0.4484, -0.01344, 0.9999, -0.0005085, -0.01437, 0.9999, -0.001625, 0.05844, 0.9615, 0.2686, -0.4639, 0.4034, 0.7887, 0.202, -0.212, 0.9562, -0.1082, -0.7797, 0.6167, -0.2817, -0.8759, 0.3917, 0.00714, -0.9432, -0.3321, 0.02803, -0.9262, -0.3759, 0.05687, -0.9975, 0.04202, 0.00714, -0.9432, -0.3321, -0.2817, -0.8759, 0.3917, -0.489, -0.8262, 0.2797, -0.3983, -0.9116, -0.1014, -0.3983, -0.9116, -0.1014, 0.1512, -0.7805, -0.6065, -0.2817, -0.8759, 0.3917, 0.00714, -0.9432, -0.3321, 0.05687, -0.9975, 0.04202, -0.1082, -0.7797, 0.6167, 0.5715, -0.7008, 0.4269, 0.5826, 0.408, 0.703, 0.2213, -0.7581, 0.6135, 0.2934, 0.6567, 0.6948, -0.1082, -0.7797, 0.6167, 0.2213, -0.7581, 0.6135, 0.5826, 0.408, 0.703, 0.2934, 0.6567, 0.6948, 0.2213, -0.7581, 0.6135, -0.1082, -0.7797, 0.6167, -0.06337, 0.3494, 0.9348, -0.2817, -0.8759, 0.3917, -0.2817, -0.8759, 0.3917, -0.6963, 0.3766, 0.611, -0.489, -0.8262, 0.2797, -0.6963, 0.3766, 0.611, -0.2817, -0.8759, 0.3917, -0.4187, 0.6155, 0.6677, -0.6963, 0.3766, 0.611, -0.5525, 0.2, -0.8092, -0.489, -0.8262, 0.2797, 0.00714, -0.9432, -0.3321, 0.3193, 0.4806, -0.8168, -0.2745, 0.6293, -0.7271, -0.5525, 0.2, -0.8092, 0.3193, 0.4806, -0.8168, 0.1512, -0.7805, -0.6065, -0.2745, 0.6293, -0.7271, 0.3193, 0.4806, -0.8168, 0.5826, 0.408, 0.703, -0.06337, 0.3494, 0.9348, 0.2934, 0.6567, 0.6948, -0.4187, 0.6155, 0.6677, -0.2567, -0.9653, 0.04905, 0.2909, -0.9049, 0.3108, 0.4878, -0.8729, 0.003917, -0.2567, -0.9653, 0.04905, 0.4878, -0.8729, 0.003917, -0.2591, -0.9598, 0.1084, 0.4878, -0.8729, 0.003917, -0.3497, -0.876, 0.3323, -0.2025, -0.9793, 0.006335, -0.3497, -0.876, 0.3323, 0.04222, -0.999, 0.01453, -0.459, -0.8818, -0.1082, -0.44, -0.8736, -0.2078, 0.2909, -0.9049, 0.3108, -0.2567, -0.9653, 0.04905, 0.2909, -0.9049, 0.3108, -0.294, -0.9314, -0.2145, 0.06444, -0.7977, -0.5996, 0.2784, -0.9033, 0.3265, 0.2909, -0.9049, 0.3108, -0.06206, -0.9942, -0.08813, -0.459, -0.8818, -0.1082, 0.04222, -0.999, 0.01453, -0.1473, -0.9828, 0.1111, 0.06444, -0.7977, -0.5996, 0.05839, 0.5277, -0.8474, -0.06206, -0.9942, -0.08813, 0.879, 0.3882, -0.2768, 0.2784, -0.9033, 0.3265, 0.1946, -0.7847, -0.5885, 0.05839, 0.5277, -0.8474, 0.1946, -0.7847, -0.5885, -0.06206, -0.9942, -0.08813, -0.294, -0.9314, -0.2145, -0.44, -0.8736, -0.2078, -0.8621, 0.3813, -0.3337, -0.44, -0.8736, -0.2078, -0.2567, -0.9653, 0.04905, -0.8621, 0.3813, -0.3337, -0.459, -0.8818, -0.1082, -0.8193, 0.5412, -0.1894, -0.6425, -0.766, 0.02248, -0.322, -0.9453, 0.05112, -0.6782, -0.6875, -0.2596, -0.1473, -0.9828, 0.1111, -0.583, -0.8122, 0.01994, -0.322, -0.9453, 0.05112, 0.8391, 0.3668, -0.4016, -0.583, -0.8122, 0.01994, 0.8391, 0.3668, -0.4016, 0.0131, -0.9987, 0.04907, -0.2473, -0.962, -0.1159, 0.4878, -0.8729, 0.003917, -0.1463, -0.941, -0.3053, 0.4451, -0.8492, 0.2843, -0.1463, -0.941, -0.3053, 0.4878, -0.8729, 0.003917, -0.2473, -0.962, -0.1159, -0.4214, -0.876, 0.2346, -0.8015, 0.03662, -0.5968, -0.4129, 0.3397, 0.8451, -0.2473, -0.962, -0.1159, -0.5398, 0.8417, -0.01522, -0.4129, 0.3397, 0.8451, -0.322, -0.9453, 0.05112, 0.04222, -0.999, 0.01453, 0.3343, 0.7599, 0.5575, 0.8391, 0.3668, -0.4016, -0.322, -0.9453, 0.05112, 0.4451, -0.8492, 0.2843, 0.7761, 0.3526, 0.5228, -0.1226, 0.1392, 0.9826, 0.4451, -0.8492, 0.2843, -0.1226, 0.1392, 0.9826, -0.6874, 0.1673, 0.7068, -0.2501, 0.9436, -0.2171, 0.0131, -0.9987, 0.04907, 0.8391, 0.3668, -0.4016, 0.0131, -0.9987, 0.04907, -0.2501, 0.9436, -0.2171, -0.1463, -0.941, -0.3053, -0.8176, 0.426, 0.3873, -0.8015, 0.03662, -0.5968, -0.4214, -0.876, 0.2346, -0.1473, -0.9828, 0.1111, -0.6782, -0.6875, -0.2596, -0.8193, 0.5412, -0.1894, 0.05839, 0.5277, -0.8474, 0.06444, -0.7977, -0.5996, 0.3066, 0.4096, -0.8592, -0.6768, 0.6903, -0.2559, -0.294, -0.9314, -0.2145, -0.8621, 0.3813, -0.3337, -0.8813, 0.462, -0.09953, -0.8193, 0.5412, -0.1894, -0.322, -0.9453, 0.05112, -0.8621, 0.3813, -0.3337, -0.2567, -0.9653, 0.04905, -0.9543, 0.2969, 0.03428, 0.3343, 0.7599, 0.5575, -0.8813, 0.462, -0.09953, 0.8391, 0.3668, -0.4016, -0.8813, 0.462, -0.09953, 0.3343, 0.7599, 0.5575, -0.6515, 0.7458, 0.1389, -0.5398, 0.8417, -0.01522, 0.3415, 0.8871, 0.3105, -0.6515, 0.7458, 0.1389, -0.5398, 0.8417, -0.01522, -0.6515, 0.7458, 0.1389, -0.4129, 0.3397, 0.8451, 0.7761, 0.3526, 0.5228, -0.2501, 0.9436, -0.2171, -0.1226, 0.1392, 0.9826, -0.6515, 0.7458, 0.1389, -0.8193, 0.5412, -0.1894, -0.8813, 0.462, -0.09953, 0.3066, 0.4096, -0.8592, 0.3415, 0.8871, 0.3105, 0.05839, 0.5277, -0.8474, 0.3415, 0.8871, 0.3105, 0.3066, 0.4096, -0.8592, -0.7789, 0.2995, -0.551, 0.879, 0.3882, -0.2768, 0.3415, 0.8871, 0.3105, 0.8881, 0.1735, 0.4256, 0.3415, 0.8871, 0.3105, 0.879, 0.3882, -0.2768, 0.4651, 0.3677, -0.8053, -0.2501, 0.9436, -0.2171, -0.5398, 0.8417, -0.01522, -0.8176, 0.426, 0.3873, -0.2501, 0.9436, -0.2171, 0.7761, 0.3526, 0.5228, 0.3415, 0.8871, 0.3105, 0.05301, -0.9895, -0.1343, -0.03871, -0.999, -0.02016, -0.1523, -0.8225, -0.5479, 0.3255, 0.001367, -0.9456, -0.4653, 0.7381, -0.4885, -1.0, 0.001639, 0.005163, -0.1523, -0.8225, -0.5479, 0.6163, -0.7621, 0.1986, -0.378, -0.8925, -0.246, 0.0139, -0.799, 0.6011, -0.378, -0.8925, -0.246, 0.9229, -0.06178, -0.3801, 0.9229, -0.06178, -0.3801, -0.06001, -0.9892, 0.1335, 0.0139, -0.799, 0.6011, 0.6163, -0.7621, 0.1986, 0.1338, -0.9881, -0.0761, -0.06001, -0.9892, 0.1335, -0.6685, -0.2127, 0.7126, -0.2523, -0.669, -0.6991, 0.0139, -0.799, 0.6011, -0.2523, -0.669, -0.6991, -0.8295, 0.2723, -0.4877, -0.07983, 0.9698, -0.2304, 0.3161, -0.79, -0.5254, -0.1523, -0.8225, -0.5479, -0.3762, 0.3034, -0.8755, 0.007327, 0.5438, 0.8392, 0.0139, -0.799, 0.6011, -0.3755, -0.6934, 0.615, -0.6685, -0.2127, 0.7126, -0.1488, 0.5915, 0.7925, -0.8295, 0.2723, -0.4877, -0.1488, 0.5915, 0.7925, -0.003871, 0.9998, 0.02098, -0.07983, 0.9698, -0.2304, -0.1339, -0.9829, 0.1264, 0.412, -0.6506, 0.638, -0.4133, 0.257, 0.8736, 0.2743, -0.9053, -0.3244, -0.2049, -0.9785, -0.02282, -0.001993, -0.9991, 0.04347, -0.3704, -0.885, 0.282, -0.6028, -0.7836, -0.1505, 0.2743, -0.9053, -0.3244, 0.0443, -0.9979, -0.04769, -0.0306, -0.9973, -0.06746, -0.4224, -0.9059, 0.03065, -0.05252, -0.9986, -0.01091, -0.3704, -0.885, 0.282, 0.2743, -0.9053, -0.3244, -0.5497, -0.835, -0.02348, -0.05252, -0.9986, -0.01091, 0.04316, -0.7984, 0.6006, -0.05252, -0.9986, -0.01091, -0.5497, -0.835, -0.02348, -0.3677, -0.8908, 0.2671, 0.04066, -0.996, -0.07903, 0.2743, -0.9053, -0.3244, 0.02966, -0.7748, -0.6315, 0.5542, -0.6703, -0.4935, 0.0443, -0.9979, -0.04769, -0.1066, -0.759, -0.6423, -0.1339, -0.9829, 0.1264, -0.1379, 0.6214, 0.7713, 0.04316, -0.7984, 0.6006, 0.144, -0.9842, 0.1029, 0.2259, -0.8888, 0.3988, 0.2713, -0.9564, 0.1077, -0.4133, 0.257, 0.8736, -0.1379, 0.6214, 0.7713, -0.1339, -0.9829, 0.1264, -0.861, 0.5001, -0.09271, -0.6028, -0.7836, -0.1505, -0.8989, 0.4376, 0.02201, -0.1755, -0.9626, -0.2065, -0.1066, -0.759, -0.6423, 0.0443, -0.9979, -0.04769, -0.5335, -0.7829, -0.3201, -0.1755, -0.9626, -0.2065, -0.4224, -0.9059, 0.03065, -0.9053, 0.4073, -0.1204, -0.5335, -0.7829, -0.3201, -0.4224, -0.9059, 0.03065, 0.383, -0.9237, 0.004608, 0.02966, -0.7748, -0.6315, 0.5259, 0.1662, -0.8342, 0.383, -0.9237, 0.004608, 0.5259, 0.1662, -0.8342, 0.946, 0.2906, -0.1434, 0.02627, 0.8872, 0.4606, 0.1097, -0.8171, 0.566, -0.02696, 0.395, 0.9183, 0.144, -0.9842, 0.1029, 0.382, -0.8125, 0.4404, 0.2259, -0.8888, 0.3988, 0.2259, -0.8888, 0.3988, 0.382, -0.8125, 0.4404, 0.2475, 0.4019, 0.8816, 0.2713, -0.9564, 0.1077, 0.2259, -0.8888, 0.3988, 0.3574, 0.4841, 0.7987, 0.1648, -0.9566, 0.2404, 0.02627, 0.8872, 0.4606, 0.7704, 0.4742, 0.4262, 0.382, -0.8125, 0.4404, 0.144, -0.9842, 0.1029, 0.1648, -0.9566, 0.2404, 0.383, -0.9237, 0.004608, 0.7679, 0.2519, 0.589, 0.1097, -0.8171, 0.566, -0.1755, -0.9626, -0.2065, -0.5335, -0.7829, -0.3201, -0.1066, -0.759, -0.6423, -0.5335, -0.7829, -0.3201, -0.5178, 0.2239, -0.8257, -0.1066, -0.759, -0.6423, 0.5542, -0.6703, -0.4935, -0.5178, 0.2239, -0.8257, 0.4754, 0.4859, -0.7334, 0.02966, -0.7748, -0.6315, 0.2743, -0.9053, -0.3244, 0.5259, 0.1662, -0.8342, 0.3697, 0.4054, 0.836, 0.04316, -0.7984, 0.6006, -0.1379, 0.6214, 0.7713, -0.9053, 0.4073, -0.1204, -0.7251, -0.6665, 0.1731, -0.7803, 0.6226, 0.05842, 0.3293, 0.8859, -0.3267, 0.5259, 0.1662, -0.8342, 0.2743, -0.9053, -0.3244, 0.7679, 0.2519, 0.589, 0.946, 0.2906, -0.1434, -0.02696, 0.395, 0.9183, -0.7803, 0.6226, 0.05842, -0.7251, -0.6665, 0.1731, -0.861, 0.5001, -0.09271, 0.7704, 0.4742, 0.4262, 0.3574, 0.4841, 0.7987, 0.2475, 0.4019, 0.8816, -0.02696, 0.395, 0.9183, 0.5259, 0.1662, -0.8342, 0.02627, 0.8872, 0.4606, -0.1379, 0.6214, 0.7713, 0.3293, 0.8859, -0.3267, -0.7102, 0.6734, 0.2053, 0.3293, 0.8859, -0.3267, -0.861, 0.5001, -0.09271, -0.8989, 0.4376, 0.02201, 0.02627, 0.8872, 0.4606, 0.3293, 0.8859, -0.3267, 0.7704, 0.4742, 0.4262, -0.8174, 0.4272, 0.3866, 0.3293, 0.8859, -0.3267, -0.8989, 0.4376, 0.02201, -0.9053, 0.4073, -0.1204, -0.7803, 0.6226, 0.05842, 0.3293, 0.8859, -0.3267, 0.4754, 0.4859, -0.7334, -0.9053, 0.4073, -0.1204, 0.3293, 0.8859, -0.3267, -0.5178, 0.2239, -0.8257, -0.9053, 0.4073, -0.1204, 0.4754, 0.4859, -0.7334, 0.3293, 0.8859, -0.3267, -0.1379, 0.6214, 0.7713, 0.6811, 0.5192, 0.5163, 0.3574, 0.4841, 0.7987, 0.3293, 0.8859, -0.3267, 0.6811, 0.5192, 0.5163, 0.3293, 0.8859, -0.3267, 0.3574, 0.4841, 0.7987, 0.7704, 0.4742, 0.4262, 0.0001023, -0.6676, -0.7445, -5.841e-05, -0.9793, 0.2023, 0.02485, -0.9994, 0.02292, -0.5876, -0.5479, -0.5955, -0.5796, 0.5876, -0.5646, -0.5597, -0.6199, 0.5499, -0.5785, 0.5675, 0.5859, -0.001009, -0.9821, -0.1886, -0.5597, -0.6199, 0.5499, 0.1055, -0.9877, -0.1154, -0.001009, -0.9821, -0.1886, 0.1055, -0.9877, -0.1154, 0.1062, -0.9705, -0.2163, -0.0004136, -0.9182, -0.3962, -0.005361, 1.0, 0.0001879, -0.5796, 0.5876, -0.5646, -0.5785, 0.5675, 0.5859, -5.841e-05, -0.9793, 0.2023, 0.001444, -0.8811, 0.4729, 0.2014, -0.9402, 0.2746, -0.6768, 0.6903, -0.2559, -0.7789, 0.2995, -0.551, -0.4709, -0.8611, -0.1918, -0.294, -0.9314, -0.2145, -0.5796, 0.5876, -0.5646, -0.005361, 1.0, 0.0001879, 0.00342, 1.0, -6.518e-05, -0.0003639, 0.9999, -0.01223, -0.5796, 0.5876, -0.5646, 0.00342, 1.0, -6.518e-05, 0.2014, -0.9402, 0.2746, 0.02485, -0.9994, 0.02292, -5.841e-05, -0.9793, 0.2023, -0.5785, 0.5675, 0.5859, -0.5597, -0.6199, 0.5499, -0.0001313, 0.6707, 0.7417, 0.2014, -0.9402, 0.2746, 0.1062, -0.9705, -0.2163, 0.02485, -0.9994, 0.02292, 0.1055, -0.9877, -0.1154, -0.5597, -0.6199, 0.5499, 0.02485, -0.9994, 0.02292, -0.06769, -0.9939, 0.08656, -0.4485, -0.8931, 0.03553, 0.08438, -0.9958, -0.03666, 0.02455, -0.9983, 0.05291, -0.06769, -0.9939, 0.08656, 0.08438, -0.9958, -0.03666, 0.109, -0.9869, 0.119, -0.4486, -0.8284, 0.3353, -0.06769, -0.9939, 0.08656, 0.02455, -0.9983, 0.05291, 0.109, -0.9869, 0.119, -0.06769, -0.9939, 0.08656, -0.4374, -0.8668, -0.2393, -0.9648, 0.251, -0.07904, -0.6979, 0.6547, -0.2903, -0.8569, 0.2542, -0.4484, -0.4485, -0.8931, 0.03553, -0.7945, 0.5937, 0.1277, -0.5796, 0.5876, -0.5646, 2.04e-05, 0.713, -0.7011, 0.0001023, -0.6676, -0.7445, -0.5876, -0.5479, -0.5955, -0.322, 0.7287, 0.6044, -0.06769, -0.9939, 0.08656, -0.4486, -0.8284, 0.3353, 0.08438, -0.9958, -0.03666, -0.2108, -0.7779, -0.592, 0.2901, -0.9426, -0.1656, 0.2901, -0.9426, -0.1656, -0.2108, -0.7779, -0.592, 0.2612, -0.8886, -0.3772, -0.2108, -0.7779, -0.592, -0.8569, 0.2542, -0.4484, 0.2612, -0.8886, -0.3772, -0.4486, -0.8284, 0.3353, -0.4639, 0.4034, 0.7887, -0.322, 0.7287, 0.6044, -0.7945, 0.5937, 0.1277, -0.01344, 0.9999, -0.0005085, -0.8569, 0.2542, -0.4484, -0.01344, 0.9999, -0.0005085, -0.9648, 0.251, -0.07904, -0.2892, 0.3524, 0.8901, -0.01344, 0.9999, -0.0005085, 0.05844, 0.9615, 0.2686, -1.0, 0.0, 0.0, -0.8569, 0.2542, -0.4484, -0.01429, 0.9999, -0.00527, -0.02272, 0.9963, -0.08302, -0.01611, 0.9999, 0.0001113, -0.8569, 0.2542, -0.4484, -0.01437, 0.9999, -0.001625, -0.01344, 0.9999, -0.0005085, -0.6979, 0.6547, -0.2903, -0.9648, 0.251, -0.07904, -0.322, 0.7287, 0.6044, -0.01344, 0.9999, -0.0005085, -0.2892, 0.3524, 0.8901, 0.02998, 0.473, -0.8805, -0.8569, 0.2542, -0.4484, -0.02272, 0.9963, -0.08302, 0.05687, -0.9975, 0.04202, 0.5715, -0.7008, 0.4269, 0.2213, -0.7581, 0.6135, 0.05687, -0.9975, 0.04202, 0.2213, -0.7581, 0.6135, -0.1082, -0.7797, 0.6167, 0.02803, -0.9262, -0.3759, 0.5715, -0.7008, 0.4269, 0.05687, -0.9975, 0.04202, 0.02803, -0.9262, -0.3759, 0.4003, 0.09057, -0.9119, 0.5715, -0.7008, 0.4269, 0.00714, -0.9432, -0.3321, -0.2817, -0.8759, 0.3917, 0.1512, -0.7805, -0.6065, -0.1082, -0.7797, 0.6167, 0.2934, 0.6567, 0.6948, -0.06337, 0.3494, 0.9348, 0.4003, 0.09057, -0.9119, 0.5826, 0.408, 0.703, 0.5715, -0.7008, 0.4269, 0.4003, 0.09057, -0.9119, 0.02803, -0.9262, -0.3759, -0.2745, 0.6293, -0.7271, 0.3193, 0.4806, -0.8168, 0.00714, -0.9432, -0.3321, 0.1512, -0.7805, -0.6065, 0.00714, -0.9432, -0.3321, -0.2745, 0.6293, -0.7271, 0.02803, -0.9262, -0.3759, 0.1512, -0.7805, -0.6065, -0.3983, -0.9116, -0.1014, -0.5525, 0.2, -0.8092, -0.489, -0.8262, 0.2797, -0.5525, 0.2, -0.8092, -0.3983, -0.9116, -0.1014, 0.2934, 0.6567, 0.6948, 0.5826, 0.408, 0.703, -0.4187, 0.6155, 0.6677, -0.6963, 0.3766, 0.611, -0.4187, 0.6155, 0.6677, -0.5525, 0.2, -0.8092, 0.5826, 0.408, 0.703, 0.4003, 0.09057, -0.9119, -0.2745, 0.6293, -0.7271, 0.5826, 0.408, 0.703, -0.5525, 0.2, -0.8092, -0.4187, 0.6155, 0.6677, -0.5525, 0.2, -0.8092, 0.5826, 0.408, 0.703, 0.3193, 0.4806, -0.8168, -0.2817, -0.8759, 0.3917, -0.06337, 0.3494, 0.9348, -0.4187, 0.6155, 0.6677, 0.2909, -0.9049, 0.3108, 0.06444, -0.7977, -0.5996, -0.06206, -0.9942, -0.08813, -0.6879, -0.7137, 0.132, -0.2567, -0.9653, 0.04905, -0.2591, -0.9598, 0.1084, 0.04222, -0.999, 0.01453, -0.3497, -0.876, 0.3323, 0.4878, -0.8729, 0.003917, 0.2909, -0.9049, 0.3108, -0.44, -0.8736, -0.2078, -0.294, -0.9314, -0.2145, 0.06444, -0.7977, -0.5996, -0.294, -0.9314, -0.2145, -0.4709, -0.8611, -0.1918, 0.2784, -0.9033, 0.3265, -0.06206, -0.9942, -0.08813, 0.1946, -0.7847, -0.5885, -0.2025, -0.9793, 0.006335, -0.2591, -0.9598, 0.1084, 0.4878, -0.8729, 0.003917, -0.2473, -0.962, -0.1159, 0.04222, -0.999, 0.01453, 0.4878, -0.8729, 0.003917, -0.8621, 0.3813, -0.3337, -0.9543, 0.2969, 0.03428, -0.6515, 0.7458, 0.1389, 0.3415, 0.8871, 0.3105, 0.879, 0.3882, -0.2768, 0.8881, 0.1735, 0.4256, 0.2784, -0.9033, 0.3265, 0.879, 0.3882, -0.2768, 0.1946, -0.7847, -0.5885, 0.4651, 0.3677, -0.8053, -0.9543, 0.2969, 0.03428, -0.2567, -0.9653, 0.04905, -0.6879, -0.7137, 0.132, -0.6879, -0.7137, 0.132, -0.2591, -0.9598, 0.1084, -0.9543, 0.2969, 0.03428, 0.2909, -0.9049, 0.3108, 0.7761, 0.3526, 0.5228, 0.4878, -0.8729, 0.003917, -0.2591, -0.9598, 0.1084, -0.2025, -0.9793, 0.006335, -0.9543, 0.2969, 0.03428, -0.2025, -0.9793, 0.006335, -0.3497, -0.876, 0.3323, -0.6425, -0.766, 0.02248, -0.459, -0.8818, -0.1082, -0.6425, -0.766, 0.02248, -0.3497, -0.876, 0.3323, -0.8193, 0.5412, -0.1894, -0.459, -0.8818, -0.1082, -0.1473, -0.9828, 0.1111, -0.7789, 0.2995, -0.551, 0.06444, -0.7977, -0.5996, -0.4709, -0.8611, -0.1918, 0.06444, -0.7977, -0.5996, -0.7789, 0.2995, -0.551, 0.3066, 0.4096, -0.8592, 0.3415, 0.8871, 0.3105, 0.2909, -0.9049, 0.3108, 0.8881, 0.1735, 0.4256, -0.6425, -0.766, 0.02248, -0.9543, 0.2969, 0.03428, -0.2025, -0.9793, 0.006335, -0.9543, 0.2969, 0.03428, -0.6425, -0.766, 0.02248, -0.6515, 0.7458, 0.1389, 0.2784, -0.9033, 0.3265, 0.8881, 0.1735, 0.4256, 0.2909, -0.9049, 0.3108, -0.4129, 0.3397, 0.8451, 0.04222, -0.999, 0.01453, -0.2473, -0.962, -0.1159, -0.322, -0.9453, 0.05112, -0.1473, -0.9828, 0.1111, 0.04222, -0.999, 0.01453, 0.7761, 0.3526, 0.5228, 0.4451, -0.8492, 0.2843, 0.4878, -0.8729, 0.003917, 0.0131, -0.9987, 0.04907, -0.1463, -0.941, -0.3053, 0.4451, -0.8492, 0.2843, -0.2473, -0.962, -0.1159, -0.1463, -0.941, -0.3053, -0.4214, -0.876, 0.2346, -0.322, -0.9453, 0.05112, -0.4129, 0.3397, 0.8451, 0.3343, 0.7599, 0.5575, -0.6874, 0.1673, 0.7068, 0.0131, -0.9987, 0.04907, 0.4451, -0.8492, 0.2843, -0.4214, -0.876, 0.2346, -0.1463, -0.941, -0.3053, -0.2501, 0.9436, -0.2171, -0.2473, -0.962, -0.1159, -0.8015, 0.03662, -0.5968, -0.5398, 0.8417, -0.01522, -0.6874, 0.1673, 0.7068, -0.583, -0.8122, 0.01994, 0.0131, -0.9987, 0.04907, -0.6874, 0.1673, 0.7068, -0.8813, 0.462, -0.09953, -0.583, -0.8122, 0.01994, -0.8813, 0.462, -0.09953, -0.322, -0.9453, 0.05112, -0.583, -0.8122, 0.01994, -0.322, -0.9453, 0.05112, -0.8193, 0.5412, -0.1894, -0.6782, -0.6875, -0.2596, 0.1946, -0.7847, -0.5885, 0.05839, 0.5277, -0.8474, 0.4651, 0.3677, -0.8053, -0.6515, 0.7458, 0.1389, -0.6425, -0.766, 0.02248, -0.8193, 0.5412, -0.1894, -0.2501, 0.9436, -0.2171, -0.8176, 0.426, 0.3873, -0.4214, -0.876, 0.2346, 0.2909, -0.9049, 0.3108, 0.3415, 0.8871, 0.3105, 0.7761, 0.3526, 0.5228, 0.8391, 0.3668, -0.4016, -0.6874, 0.1673, 0.7068, -0.2501, 0.9436, -0.2171, -0.8176, 0.426, 0.3873, -0.5398, 0.8417, -0.01522, -0.8015, 0.03662, -0.5968, -0.8813, 0.462, -0.09953, -0.6874, 0.1673, 0.7068, 0.8391, 0.3668, -0.4016, -0.1226, 0.1392, 0.9826, -0.2501, 0.9436, -0.2171, -0.6874, 0.1673, 0.7068, 0.3343, 0.7599, 0.5575, -0.4129, 0.3397, 0.8451, -0.6515, 0.7458, 0.1389, -0.6768, 0.6903, -0.2559, 0.3415, 0.8871, 0.3105, -0.7789, 0.2995, -0.551, 0.4651, 0.3677, -0.8053, 0.05839, 0.5277, -0.8474, 0.3415, 0.8871, 0.3105, 0.3415, 0.8871, 0.3105, -0.6768, 0.6903, -0.2559, -0.8621, 0.3813, -0.3337, 0.383, -0.9237, 0.004608, 0.1097, -0.8171, 0.566, 0.1648, -0.9566, 0.2404, 0.144, -0.9842, 0.1029, 0.3415, 0.8871, 0.3105, -0.5398, 0.8417, -0.01522, -0.2501, 0.9436, -0.2171, 0.1344, -0.9533, -0.2706, 0.05301, -0.9895, -0.1343, -0.1523, -0.8225, -0.5479, -0.1523, -0.8225, -0.5479, 0.3362, -0.7535, -0.565, 0.1344, -0.9533, -0.2706, 0.3362, -0.7535, -0.565, -0.1523, -0.8225, -0.5479, 0.3161, -0.79, -0.5254, 0.6163, -0.7621, 0.1986, 0.9999, 0.005857, 0.01154, 0.1338, -0.9881, -0.0761, -0.2523, -0.669, -0.6991, -0.378, -0.8925, -0.246, 0.0139, -0.799, 0.6011, -0.1523, -0.8225, -0.5479, -0.03871, -0.999, -0.02016, 0.6163, -0.7621, 0.1986, -0.378, -0.8925, -0.246, 0.6163, -0.7621, 0.1986, -0.06001, -0.9892, 0.1335, 0.9229, -0.06178, -0.3801, -0.378, -0.8925, -0.246, -0.06001, -0.9892, 0.1335, 0.0003535, -0.9965, -0.08309, -0.06001, -0.9892, 0.1335, 0.1338, -0.9881, -0.0761, 0.0003535, -0.9965, -0.08309, 0.0139, -0.799, 0.6011, -0.06001, -0.9892, 0.1335, -0.3755, -0.6934, 0.615, 0.0003535, -0.9965, -0.08309, -1.0, 0.00144, -0.001475, 0.0139, -0.799, 0.6011, 0.0003535, -0.9965, -0.08309, -0.3755, -0.6934, 0.615, -0.378, -0.8925, -0.246, -0.2523, -0.669, -0.6991, -0.07983, 0.9698, -0.2304, -0.1523, -0.8225, -0.5479, -0.07983, 0.9698, -0.2304, -0.3762, 0.3034, -0.8755, -0.378, -0.8925, -0.246, -0.07983, 0.9698, -0.2304, -0.1523, -0.8225, -0.5479, -0.1488, 0.5915, 0.7925, -0.6685, -0.2127, 0.7126, 0.0139, -0.799, 0.6011, 0.007327, 0.5438, 0.8392, -0.1488, 0.5915, 0.7925, 0.0139, -0.799, 0.6011, -0.8295, 0.2723, -0.4877, -0.2523, -0.669, -0.6991, -0.6685, -0.2127, 0.7126, -0.4653, 0.7381, -0.4885, 0.3255, 0.001367, -0.9456, -0.3762, 0.3034, -0.8755, -0.1488, 0.5915, 0.7925, 0.007327, 0.5438, 0.8392, -0.003871, 0.9998, 0.02098, -0.4653, 0.7381, -0.4885, -0.07983, 0.9698, -0.2304, -0.003342, 1.0, 0.002268, -0.07983, 0.9698, -0.2304, -0.4653, 0.7381, -0.4885, -0.3762, 0.3034, -0.8755, -0.8295, 0.2723, -0.4877, -0.1488, 0.5915, 0.7925, -0.07983, 0.9698, -0.2304, -0.07983, 0.9698, -0.2304, -0.003871, 0.9998, 0.02098, -0.003342, 1.0, 0.002268, -0.05252, -0.9986, -0.01091, -0.1339, -0.9829, 0.1264, 0.04316, -0.7984, 0.6006, -0.1339, -0.9829, 0.1264, -0.05252, -0.9986, -0.01091, 0.2743, -0.9053, -0.3244, 0.2743, -0.9053, -0.3244, 0.04066, -0.996, -0.07903, -0.1339, -0.9829, 0.1264, 0.412, -0.6506, 0.638, -0.1339, -0.9829, 0.1264, 0.2713, -0.9564, 0.1077, 0.2743, -0.9053, -0.3244, -0.6028, -0.7836, -0.1505, -0.2049, -0.9785, -0.02282, -0.0306, -0.9973, -0.06746, 0.5542, -0.6703, -0.4935, -0.001993, -0.9991, 0.04347, -0.001993, -0.9991, 0.04347, -0.516, -0.8527, 0.08179, -0.0306, -0.9973, -0.06746, 0.5542, -0.6703, -0.4935, -0.0306, -0.9973, -0.06746, 0.0443, -0.9979, -0.04769, -0.05252, -0.9986, -0.01091, -0.3677, -0.8908, 0.2671, -0.3704, -0.885, 0.282, 0.2713, -0.9564, 0.1077, -0.1339, -0.9829, 0.1264, 0.04066, -0.996, -0.07903, -0.516, -0.8527, 0.08179, -0.001993, -0.9991, 0.04347, -0.2049, -0.9785, -0.02282, -0.001993, -0.9991, 0.04347, 0.5542, -0.6703, -0.4935, 0.2743, -0.9053, -0.3244, -0.5497, -0.835, -0.02348, 0.04316, -0.7984, 0.6006, -0.7301, 0.3149, 0.6065, -0.7102, 0.6734, 0.2053, -0.3677, -0.8908, 0.2671, -0.5497, -0.835, -0.02348, -0.5497, -0.835, -0.02348, -0.7301, 0.3149, 0.6065, -0.7102, 0.6734, 0.2053, 0.04066, -0.996, -0.07903, 0.144, -0.9842, 0.1029, 0.2713, -0.9564, 0.1077, 0.412, -0.6506, 0.638, 0.2713, -0.9564, 0.1077, 0.6811, 0.5192, 0.5163, -0.3704, -0.885, 0.282, -0.3677, -0.8908, 0.2671, -0.7102, 0.6734, 0.2053, -0.8989, 0.4376, 0.02201, -0.3704, -0.885, 0.282, -0.8174, 0.4272, 0.3866, -0.8989, 0.4376, 0.02201, -0.6028, -0.7836, -0.1505, -0.3704, -0.885, 0.282, -0.861, 0.5001, -0.09271, -0.2049, -0.9785, -0.02282, -0.6028, -0.7836, -0.1505, -0.2049, -0.9785, -0.02282, -0.861, 0.5001, -0.09271, -0.516, -0.8527, 0.08179, -0.7251, -0.6665, 0.1731, -0.0306, -0.9973, -0.06746, -0.516, -0.8527, 0.08179, -0.7251, -0.6665, 0.1731, -0.4224, -0.9059, 0.03065, -0.0306, -0.9973, -0.06746, -0.1755, -0.9626, -0.2065, 0.0443, -0.9979, -0.04769, -0.4224, -0.9059, 0.03065, -0.9053, 0.4073, -0.1204, -0.4224, -0.9059, 0.03065, -0.7251, -0.6665, 0.1731, 0.02966, -0.7748, -0.6315, 0.383, -0.9237, 0.004608, 0.04066, -0.996, -0.07903, 0.1097, -0.8171, 0.566, 0.7679, 0.2519, 0.589, -0.02696, 0.395, 0.9183, 0.2475, 0.4019, 0.8816, 0.382, -0.8125, 0.4404, 0.7704, 0.4742, 0.4262, 0.1097, -0.8171, 0.566, 0.02627, 0.8872, 0.4606, 0.1648, -0.9566, 0.2404, 0.04066, -0.996, -0.07903, 0.383, -0.9237, 0.004608, 0.144, -0.9842, 0.1029, 0.382, -0.8125, 0.4404, 0.1648, -0.9566, 0.2404, 0.7704, 0.4742, 0.4262, 0.5542, -0.6703, -0.4935, -0.1066, -0.759, -0.6423, -0.5178, 0.2239, -0.8257, 0.412, -0.6506, 0.638, 0.6811, 0.5192, 0.5163, -0.4133, 0.257, 0.8736, -0.7102, 0.6734, 0.2053, -0.8174, 0.4272, 0.3866, -0.3704, -0.885, 0.282, 0.5542, -0.6703, -0.4935, 0.4754, 0.4859, -0.7334, 0.2743, -0.9053, -0.3244, 0.3574, 0.4841, 0.7987, 0.2259, -0.8888, 0.3988, 0.2475, 0.4019, 0.8816, 0.3574, 0.4841, 0.7987, 0.6811, 0.5192, 0.5163, 0.2713, -0.9564, 0.1077, 0.383, -0.9237, 0.004608, 0.946, 0.2906, -0.1434, 0.7679, 0.2519, 0.589, -0.5178, 0.2239, -0.8257, -0.5335, -0.7829, -0.3201, -0.9053, 0.4073, -0.1204, 0.3293, 0.8859, -0.3267, 0.2743, -0.9053, -0.3244, 0.4754, 0.4859, -0.7334, 0.3697, 0.4054, 0.836, -0.7301, 0.3149, 0.6065, 0.04316, -0.7984, 0.6006, -0.861, 0.5001, -0.09271, -0.7251, -0.6665, 0.1731, -0.516, -0.8527, 0.08179, -0.02696, 0.395, 0.9183, 0.946, 0.2906, -0.1434, 0.5259, 0.1662, -0.8342, -0.4133, 0.257, 0.8736, 0.6811, 0.5192, 0.5163, -0.1379, 0.6214, 0.7713, -0.1379, 0.6214, 0.7713, -0.7301, 0.3149, 0.6065, 0.3697, 0.4054, 0.836, 0.02627, 0.8872, 0.4606, 0.5259, 0.1662, -0.8342, 0.3293, 0.8859, -0.3267, -0.8174, 0.4272, 0.3866, -0.7102, 0.6734, 0.2053, 0.3293, 0.8859, -0.3267, 0.3293, 0.8859, -0.3267, -0.7803, 0.6226, 0.05842, -0.861, 0.5001, -0.09271, -0.7301, 0.3149, 0.6065, -0.1379, 0.6214, 0.7713, -0.7102, 0.6734, 0.2053, 0.701, -0.02141, 0.7128, 0.7138, -0.02199, 0.7, 0.6931, -0.009044, -0.7208, 0.7138, -0.02199, 0.7, 0.701, -0.02141, 0.7128, 0.002625, -0.03109, 0.9995, 0.001931, -0.03127, 0.9995, 0.00656, 0.03816, -0.9993, 0.6931, -0.009044, -0.7208, 0.7229, -0.005581, -0.6909, 0.006442, 0.04109, -0.9991, 0.00656, 0.03816, -0.9993, 0.7229, -0.005581, -0.6909, 0.7229, -0.005581, -0.6909, 0.6931, -0.009044, -0.7208, 0.7138, -0.02199, 0.7])] * 3)])

# ---- objects
ob_lq = bpy.data.objects.new('LQ', me_10305_picture_frame_v1_002)

# ---- transforms, parenting, visibility, modifiers, constraints
ob_lq.location = (0.0, 0.0, 0.0)
ob_lq.rotation_euler = (1.192e-07, -0.0, 0.0)
ob_lq.scale = (0.1236, 0.1236, 0.1236)
ob_lq.lineart.crease_threshold = 0.0
_m = ob_lq.modifiers.new('Mirror', 'MIRROR')
_m.use_clip = True
_m.merge_threshold = 0.189

# ---- collection membership
col_collection_1.objects.link(ob_lq)

# ---- scene / render settings (as saved in the file)
scene.frame_start = 1; scene.frame_end = 250; scene.frame_set(1)
scene.render.engine = 'CYCLES'
scene.render.resolution_percentage = 50
scene.render.dither_intensity = 0.0
scene.cycles.use_denoising = False
scene.cycles.samples = 128
scene.cycles.sampling_pattern = 'TABULATED_SOBOL'
scene.cycles.use_adaptive_sampling = False
scene.cycles.use_light_tree = False
scene.cycles.blur_glossy = 0.0
scene.cycles.sample_clamp_indirect = 0.0
scene.cycles.bake_type = 'NORMAL'
scene.view_settings.view_transform = 'Standard'
bpy.context.view_layer.update()

# ---- added for rendering (the .blend has no active camera and no usable light): camera, sun + grey world if the file has none
cam_auto = bpy.data.cameras.new('AutoCamera')
cam_auto.lens = 50.0
cam_auto.sensor_width = 36.0
cam_auto.clip_end = 1000.0
ob_auto_camera = bpy.data.objects.new('AutoCamera', cam_auto)
scene.collection.objects.link(ob_auto_camera)
ob_auto_camera.location = (5.1875, -6.21604, 4.18451)
ob_auto_camera.rotation_euler = (1.09748, -7.21219e-08, 0.694738)
scene.camera = ob_auto_camera
light_auto_sun = bpy.data.lights.new('AutoSun', 'SUN')
light_auto_sun.energy = 3.0
light_auto_sun.angle = 0.0523599
ob_auto_sun = bpy.data.objects.new('AutoSun', light_auto_sun)
scene.collection.objects.link(ob_auto_sun)
ob_auto_sun.rotation_euler = (0.872665, 0.174533, 0.523599)
if scene.world is None:
    world_auto = bpy.data.worlds.new('AutoWorld')
    world_auto.color = (0.3, 0.3, 0.3)
    scene.world = world_auto
bpy.context.view_layer.update()
